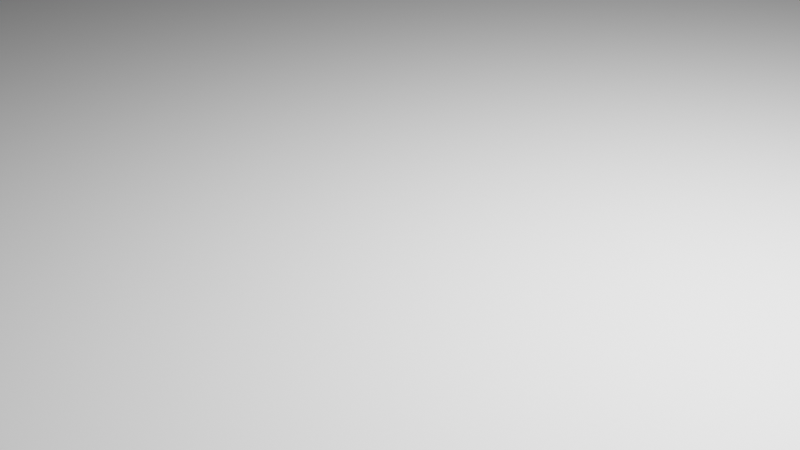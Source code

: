 # Source: point_reversed.blend  (saved by Blender 3.3.6; exported with 4.5.12 LTS)
import bpy
from mathutils import Matrix  # noqa: F401  (used for matrix-valued properties, if any)

bpy.ops.wm.read_factory_settings(use_empty=True)
scene = bpy.context.scene
scene.name = 'Scene'

# ---- collections
col_collection = bpy.data.collections.new('Collection'); scene.collection.children.link(col_collection)

# ---- world
world_world = bpy.data.worlds.new('World'); scene.world = world_world
world_world.use_nodes = True; world_world.node_tree.nodes.clear()
_N = world_world.node_tree.nodes; _L = world_world.node_tree.links
n0 = _N.new('ShaderNodeOutputWorld'); n0.name = 'World Output'; n0.location = (300, 300)
n1 = _N.new('ShaderNodeBackground'); n1.name = 'Background'; n1.location = (10, 300)
n1.inputs[0].default_value = (0.05088, 0.05088, 0.05088, 1.0)
_L.new(n1.outputs[0], n0.inputs[0])
n0.is_active_output = True
world_world.color = (0.05088, 0.05088, 0.05088)
world_world.use_sun_shadow = False
world_world.sun_shadow_jitter_overblur = 0.0

# ---- cameras
cam_camera = bpy.data.cameras.new('Camera')
cam_camera.clip_end = 100.0
cam_camera.ortho_scale = 7.314

# ---- lights
light_light = bpy.data.lights.new('Light', 'POINT')
light_light.transmission_factor = 0.0
light_light.energy = 1000.0
light_light.shadow_soft_size = 0.1
light_light.shadow_maximum_resolution = 0.006
light_light.use_absolute_resolution = True
light_light_002 = bpy.data.lights.new('Light.002', 'POINT')
light_light_002.transmission_factor = 0.0
light_light_002.energy = 1000.0
light_light_002.shadow_soft_size = 0.1
light_light_002.shadow_maximum_resolution = 0.006
light_light_002.use_absolute_resolution = True
light_light_001 = bpy.data.lights.new('Light.001', 'POINT')
light_light_001.transmission_factor = 0.0
light_light_001.energy = 1000.0
light_light_001.shadow_soft_size = 0.1
light_light_001.shadow_maximum_resolution = 0.006
light_light_001.use_absolute_resolution = True
light_light_003 = bpy.data.lights.new('Light.003', 'POINT')
light_light_003.transmission_factor = 0.0
light_light_003.energy = 1000.0
light_light_003.shadow_soft_size = 0.1
light_light_003.shadow_maximum_resolution = 0.006
light_light_003.use_absolute_resolution = True

# ---- meshes
me_plane = bpy.data.meshes.new('Plane')
me_plane.from_pydata([(-1.0, -1.0, 0.0), (1.0, -1.0, 0.0), (-1.0, 1.0, 0.0), (1.0, 1.0, 0.0)], [], [(0, 1, 3, 2)])
_uv = me_plane.uv_layers.new(name='UVMap')
_uv.uv.foreach_set('vector', [0.0, 0.0, 1.0, 0.0, 1.0, 1.0, 0.0, 1.0])
me_plane.update()
me_plane_004 = bpy.data.meshes.new('Plane.004')
me_plane_004.from_pydata([(-1.0, -1.0, 0.0), (1.0, -1.0, 0.0), (-1.0, 1.0, 0.0), (1.0, 1.0, 0.0)], [], [(0, 1, 3, 2)])
_uv = me_plane_004.uv_layers.new(name='UVMap')
_uv.uv.foreach_set('vector', [0.0, 0.0, 1.0, 0.0, 1.0, 1.0, 0.0, 1.0])
me_plane_004.update()
me_cube_003 = bpy.data.meshes.new('Cube.003')
me_cube_003.from_pydata([(-1.0, -1.0, -1.0), (-1.0, -1.0, 1.0), (-1.0, 1.0, -1.0), (-1.0, 1.0, 1.0), (1.0, -1.0, -1.0), (1.0, -1.0, 1.0), (1.0, 1.0, -1.0), (1.0, 1.0, 1.0)], [], [(0, 1, 3, 2), (2, 3, 7, 6), (6, 7, 5, 4), (4, 5, 1, 0), (2, 6, 4, 0), (7, 3, 1, 5)])
_uv = me_cube_003.uv_layers.new(name='UVMap')
_uv.uv.foreach_set('vector', [0.375, 0.0, 0.625, 0.0, 0.625, 0.25, 0.375, 0.25, 0.375, 0.25, 0.625, 0.25, 0.625, 0.5, 0.375, 0.5, 0.375, 0.5, 0.625, 0.5, 0.625, 0.75, 0.375, 0.75, 0.375, 0.75, 0.625, 0.75, 0.625, 1.0, 0.375, 1.0, 0.125, 0.5, 0.375, 0.5, 0.375, 0.75, 0.125, 0.75, 0.625, 0.5, 0.875, 0.5, 0.875, 0.75, 0.625, 0.75])
me_cube_003.update()
me_vert_009 = bpy.data.meshes.new('Vert.009')
me_vert_009.from_pydata([(1.976, 0.0, 2.009), (1.976, -4.037e-07, -0.9962), (-0.01633, -4.059e-07, -1.013), (-0.01633, 2.842e-14, 2.009)], [(0, 1), (1, 2), (2, 3), (0, 3)], [])
me_vert_009.update()
me_vert_011 = bpy.data.meshes.new('Vert.011')
me_vert_011.from_pydata([(1.976, 0.0, 2.009), (1.976, -4.037e-07, -0.9962), (-0.01633, -4.059e-07, -1.013), (-0.01633, 2.842e-14, 2.009)], [(0, 1), (1, 2), (2, 3), (0, 3)], [])
me_vert_011.update()
me_vert_015 = bpy.data.meshes.new('Vert.015')
me_vert_015.from_pydata([(1.976, 0.0, 2.009), (1.976, -4.037e-07, -0.9962), (-0.01633, -4.059e-07, -1.013), (-0.01633, 2.842e-14, 2.009)], [(0, 1), (1, 2), (2, 3), (0, 3)], [])
me_vert_015.update()
me_vert_014 = bpy.data.meshes.new('Vert.014')
me_vert_014.from_pydata([(1.976, 0.0, 2.009), (1.976, -4.037e-07, -0.9962), (-0.01633, -4.059e-07, -1.013), (-0.01633, 2.842e-14, 2.009)], [(0, 1), (1, 2), (2, 3), (0, 3)], [])
me_vert_014.update()
me_vert_012 = bpy.data.meshes.new('Vert.012')
me_vert_012.from_pydata([(1.976, 0.0, 2.009), (1.976, -4.037e-07, -0.9962), (-0.01633, -4.059e-07, -1.013), (-0.01633, 2.842e-14, 2.009)], [(0, 1), (1, 2), (2, 3), (0, 3)], [])
me_vert_012.update()
me_cube_001 = bpy.data.meshes.new('Cube.001')
me_cube_001.from_pydata([(-1.0, -1.0, -1.0), (-1.0, -1.0, 1.0), (-1.0, 1.0, -1.0), (-1.0, 1.0, 1.0), (1.0, -1.0, -1.0), (1.0, -1.0, 1.0), (1.0, 1.0, -1.0), (1.0, 1.0, 1.0)], [], [(0, 1, 3, 2), (2, 3, 7, 6), (6, 7, 5, 4), (4, 5, 1, 0), (2, 6, 4, 0), (7, 3, 1, 5)])
_uv = me_cube_001.uv_layers.new(name='UVMap')
_uv.uv.foreach_set('vector', [0.375, 0.0, 0.625, 0.0, 0.625, 0.25, 0.375, 0.25, 0.375, 0.25, 0.625, 0.25, 0.625, 0.5, 0.375, 0.5, 0.375, 0.5, 0.625, 0.5, 0.625, 0.75, 0.375, 0.75, 0.375, 0.75, 0.625, 0.75, 0.625, 1.0, 0.375, 1.0, 0.125, 0.5, 0.375, 0.5, 0.375, 0.75, 0.125, 0.75, 0.625, 0.5, 0.875, 0.5, 0.875, 0.75, 0.625, 0.75])
me_cube_001.update()

# ---- objects
ob_light = bpy.data.objects.new('Light', light_light)
ob_camera = bpy.data.objects.new('Camera', cam_camera)
ob_plane = bpy.data.objects.new('Plane', me_plane)
ob_light_002 = bpy.data.objects.new('Light.002', light_light_002)
ob_light_001 = bpy.data.objects.new('Light.001', light_light_001)
ob_light_003 = bpy.data.objects.new('Light.003', light_light_003)
ob_plane_002 = bpy.data.objects.new('Plane.002', me_plane_004)
ob_cube_004 = bpy.data.objects.new('Cube.004', me_cube_003)
ob_vert_011 = bpy.data.objects.new('Vert.011', me_vert_009)
ob_vert_010 = bpy.data.objects.new('Vert.010', me_vert_011)
ob_vert_009 = bpy.data.objects.new('Vert.009', me_vert_015)
ob_vert_008 = bpy.data.objects.new('Vert.008', me_vert_014)
ob_vert_003 = bpy.data.objects.new('Vert.003', me_vert_012)
ob_cube_006 = bpy.data.objects.new('Cube.006', me_cube_001)

# ---- transforms, parenting, visibility, modifiers, constraints
ob_light.location = (4.076, 1.005, 5.904)
ob_light.rotation_euler = (0.6503, 0.05522, 1.866)
ob_light.lock_rotations_4d = False
ob_light.empty_display_type = 'ARROWS'
ob_light.color = (0.0, 0.0, 0.0, 0.0)
ob_light.lineart.crease_threshold = 0.0
ob_camera.location = (7.359, -6.926, 4.958)
ob_camera.rotation_euler = (1.109, 0.0, 0.8149)
ob_camera.lock_rotations_4d = False
ob_camera.empty_display_type = 'ARROWS'
ob_camera.color = (0.0, 0.0, 0.0, 0.0)
ob_camera.display_type = 'WIRE'
ob_camera.lineart.crease_threshold = 0.0
ob_plane.location = (0.0, 0.0, -0.0797)
ob_plane.scale = (20.0, 16.0, 16.13)
ob_light_002.location = (4.076, 1.005, 5.904)
ob_light_002.rotation_euler = (0.6503, 0.05522, 1.866)
ob_light_002.lock_rotations_4d = False
ob_light_002.empty_display_type = 'ARROWS'
ob_light_002.color = (0.0, 0.0, 0.0, 0.0)
ob_light_002.lineart.crease_threshold = 0.0
ob_light_001.location = (4.076, 1.005, 5.904)
ob_light_001.rotation_euler = (0.6503, 0.05522, 1.866)
ob_light_001.lock_rotations_4d = False
ob_light_001.empty_display_type = 'ARROWS'
ob_light_001.color = (0.0, 0.0, 0.0, 0.0)
ob_light_001.lineart.crease_threshold = 0.0
ob_light_003.location = (4.076, 1.005, 5.904)
ob_light_003.rotation_euler = (0.6503, 0.05522, 1.866)
ob_light_003.lock_rotations_4d = False
ob_light_003.empty_display_type = 'ARROWS'
ob_light_003.color = (0.0, 0.0, 0.0, 0.0)
ob_light_003.lineart.crease_threshold = 0.0
ob_plane_002.location = (16.5, 6.745, 15.0)
ob_plane_002.rotation_euler = (0.7505, 0.0, -1.571)
ob_plane_002.scale = (20.0, 1.0, 1.0)
ob_cube_004.location = (16.0, 8.112, 35.0)
ob_cube_004.rotation_euler = (0.0, 0.192, 0.8029)
ob_cube_004.delta_rotation_euler = (1.571, 0.0, 1.571)
ob_vert_011.parent = ob_cube_004
ob_vert_011.matrix_parent_inverse = Matrix(((-0.1908, 0.6819, 0.7061, -27.19), (5.96e-08, -0.7193, 0.6947, -18.48), (0.9816, 0.1325, 0.1373, -21.59), (-0.0, 0.0, -0.0, 1.0)))
ob_vert_011.location = (15.61, 8.924, 35.54)
ob_vert_011.rotation_euler = (0.7936, -0.1377, 0.1342)
ob_vert_011.scale = (0.2, 1.0, 0.5)
ob_vert_010.parent = ob_cube_004
ob_vert_010.matrix_parent_inverse = Matrix(((-0.1908, 0.6819, 0.7061, -27.19), (5.96e-08, -0.7193, 0.6947, -18.48), (0.9816, 0.1325, 0.1373, -21.59), (-0.0, 0.0, -0.0, 1.0)))
ob_vert_010.location = (15.2, 9.09, 35.29)
ob_vert_010.rotation_euler = (0.7936, -0.1377, 0.1342)
ob_vert_010.scale = (0.65, 1.0, 0.2)
ob_vert_009.parent = ob_cube_006
ob_vert_009.matrix_parent_inverse = Matrix(((0.6296, 0.6519, -0.4226, 2.765), (0.2936, 0.304, 0.9063, -37.32), (0.7193, -0.6947, -4.47e-08, -9.418), (-0.0, 0.0, 0.0, 1.0)))
ob_vert_009.location = (16.58, 3.885, 34.8)
ob_vert_009.rotation_euler = (-2.705, -8.144e-07, -3.91)
ob_vert_009.scale = (0.2, 1.0, 0.5)
ob_vert_008.parent = ob_cube_006
ob_vert_008.matrix_parent_inverse = Matrix(((0.6296, 0.6519, -0.4226, 2.765), (0.2936, 0.304, 0.9063, -37.32), (0.7193, -0.6947, -4.47e-08, -9.418), (-0.0, 0.0, 0.0, 1.0)))
ob_vert_008.location = (16.76, 3.745, 34.87)
ob_vert_008.rotation_euler = (0.49, 2.686, -0.5373)
ob_vert_008.scale = (0.2, 1.0, 0.5)
ob_vert_003.parent = ob_cube_006
ob_vert_003.matrix_parent_inverse = Matrix(((0.6296, 0.6519, -0.4226, 2.765), (0.2936, 0.304, 0.9063, -37.32), (0.7193, -0.6947, -4.47e-08, -9.418), (-0.0, 0.0, 0.0, 1.0)))
ob_vert_003.location = (17.13, 3.353, 34.81)
ob_vert_003.rotation_euler = (-2.705, -8.144e-07, -3.91)
ob_vert_003.scale = (0.2, 1.0, 0.5)
ob_cube_006.location = (15.99, 3.0, 34.99)
ob_cube_006.rotation_euler = (1.571, 0.4363, 0.8029)

# ---- collection membership
col_collection.objects.link(ob_light)
col_collection.objects.link(ob_camera)
col_collection.objects.link(ob_plane)
col_collection.objects.link(ob_light_002)
col_collection.objects.link(ob_light_001)
col_collection.objects.link(ob_light_003)
col_collection.objects.link(ob_plane_002)
col_collection.objects.link(ob_cube_004)
col_collection.objects.link(ob_vert_011)
col_collection.objects.link(ob_vert_010)
col_collection.objects.link(ob_vert_009)
col_collection.objects.link(ob_vert_008)
col_collection.objects.link(ob_vert_003)
col_collection.objects.link(ob_cube_006)

# ---- scene / render settings (as saved in the file)
scene.camera = ob_camera
scene.frame_start = 2; scene.frame_end = 290; scene.frame_set(92)
scene.render.engine = 'BLENDER_EEVEE_NEXT'
scene.cycles.sampling_pattern = 'TABULATED_SOBOL'
scene.cycles.use_light_tree = False
scene.view_settings.view_transform = 'Filmic'
bpy.context.view_layer.update()
